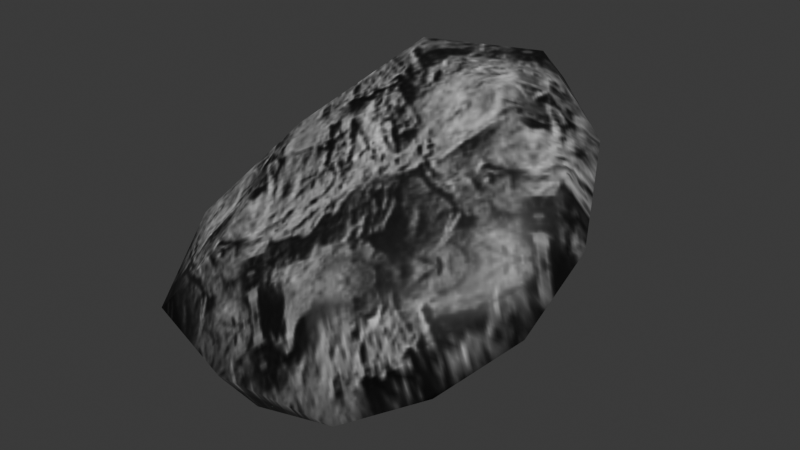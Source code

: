 # Source: source.blend  (saved by Blender 5.2.45; exported with 4.5.12 LTS)
import bpy
from mathutils import Matrix  # noqa: F401  (used for matrix-valued properties, if any)

bpy.ops.wm.read_factory_settings(use_empty=True)
scene = bpy.context.scene
scene.name = 'Stone01'

# ---- collections
col_collection = bpy.data.collections.new('Collection'); scene.collection.children.link(col_collection)

# ---- images (referenced by path relative to the original .blend; pixels are not part of the script)
import os
ASSET_DIR = os.environ.get("B2B_ASSET_DIR", "")  # directory of the original .blend (textures are referenced by path, not embedded)
HERE = os.path.dirname(os.path.abspath(__file__))  # packed textures are extracted next to this script under _unpacked/

def load_image(name, relpath, width, height, colorspace="sRGB"):
    """Load a texture the original file referenced (path relative to the .blend, or extracted next to this script)."""
    p = next((c for c in (os.path.join(HERE, relpath), os.path.join(ASSET_DIR, relpath)) if relpath and os.path.exists(c)), "")
    if p:
        img = bpy.data.images.load(p, check_existing=True)
        img.name = name
    else:  # same state as the original file: an image datablock whose file is absent (Cycles renders it pink)
        img = bpy.data.images.new(name, width, height)
        img.source = "FILE"
        img.filepath = "//" + (relpath or name)
    img.colorspace_settings.name = colorspace
    return img
img_ston01_jpg = load_image('ston01.jpg', '_unpacked/ston01.8a22aedf.jpg', 128, 128, 'sRGB')

# ---- materials (node trees are filled in below, after node groups)
mat_ston01_jpg = bpy.data.materials.new('ston01.jpg')
mat_ston01_jpg.diffuse_color = (0.5249, 0.6014, 0.7613, 1.0)

# ---- material node trees
mat_ston01_jpg.use_nodes = True; mat_ston01_jpg.node_tree.nodes.clear()
_N = mat_ston01_jpg.node_tree.nodes; _L = mat_ston01_jpg.node_tree.links
n0 = _N.new('ShaderNodeBsdfPrincipled'); n0.name = 'Principled BSDF'; n0.location = (-200, 100)
n0.inputs[10].default_value = 0.005
n1 = _N.new('ShaderNodeOutputMaterial'); n1.name = 'Material Output'; n1.location = (200, 100)
n2 = _N.new('ShaderNodeTexImage'); n2.name = 'Image Texture'; n2.location = (-600, 100)
n2.image = img_ston01_jpg
_L.new(n0.outputs[0], n1.inputs[0])
_L.new(n2.outputs[0], n0.inputs[0])
n1.is_active_output = True

# ---- world
world_world = bpy.data.worlds.new('World'); scene.world = world_world
world_world.use_nodes = True; world_world.node_tree.nodes.clear()
_N = world_world.node_tree.nodes; _L = world_world.node_tree.links
n0 = _N.new('ShaderNodeOutputWorld'); n0.name = 'World Output'; n0.location = (200, 100)
n1 = _N.new('ShaderNodeBackground'); n1.name = 'Background'; n1.location = (-200, 100)
n1.inputs[0].default_value = (0.05088, 0.05088, 0.05088, 1.0)
_L.new(n1.outputs[0], n0.inputs[0])
n0.is_active_output = True
world_world.color = (0.05088, 0.05088, 0.05088)
world_world.sun_shadow_jitter_overblur = 0.0

# ---- meshes
me_stone03 = bpy.data.meshes.new('Stone03')
me_stone03.from_pydata([(49.38, 7.102, 115.7), (90.79, 1.104, 90.5), (41.02, 54.59, 121.7), (102.0, 1.241, 57.98), (76.67, 52.09, 86.32), (24.55, 102.0, 91.91), (-9.085, 27.52, 124.8), (-18.42, 85.48, 104.0), (-47.88, 19.58, 88.07), (-2.386, -2.384, 106.7), (-58.36, -8.916, 79.63), (-53.99, -23.83, 71.24), (65.6, -25.82, 75.36), (2.935, -36.15, 70.22), (54.53, -49.87, 46.81), (92.97, -35.29, 51.16), (92.45, -27.99, 23.09), (85.86, 27.84, 47.84), (59.64, -49.75, -11.19), (67.47, -6.523, 7.531), (48.39, 45.75, 50.9), (40.44, 87.4, 68.12), (-18.05, 103.6, 70.86), (-0.3088, 69.56, 53.0), (-42.79, 56.52, 39.71), (-60.22, 52.69, 65.23), (-100.5, 17.46, 28.7), (-89.17, 35.19, 0.7949), (-128.8, -7.476, -20.53), (-117.9, -25.38, 17.0), (-76.16, -59.61, 17.56), (-126.6, -54.86, -33.39), (-59.4, -73.92, -38.82), (4.106, -70.6, 27.19), (60.91, -62.32, 20.31), (16.36, -69.81, -36.08), (-35.8, -8.423, -27.51), (-37.8, 28.17, 15.98), (16.35, 19.77, 27.15), (-105.2, -11.09, -34.37), (-57.32, -50.93, -69.81), (24.39, -33.52, -36.36)], [], [(0, 1, 2), (1, 3, 4), (1, 4, 2), (2, 4, 5), (0, 2, 6), (2, 5, 7), (2, 7, 6), (6, 7, 8), (0, 6, 9), (6, 8, 10), (6, 10, 9), (9, 10, 11), (0, 9, 12), (9, 11, 13), (9, 13, 12), (12, 13, 14), (0, 12, 1), (12, 14, 15), (12, 15, 1), (1, 15, 3), (3, 16, 17), (16, 18, 19), (16, 19, 17), (17, 19, 20), (5, 21, 22), (21, 20, 23), (21, 23, 22), (22, 23, 24), (8, 25, 26), (25, 24, 27), (25, 27, 26), (26, 27, 28), (11, 29, 30), (29, 28, 31), (29, 31, 30), (30, 31, 32), (14, 33, 34), (33, 32, 35), (33, 35, 34), (34, 35, 18), (20, 21, 17), (21, 5, 4), (21, 4, 17), (17, 4, 3), (24, 25, 22), (25, 8, 7), (25, 7, 22), (22, 7, 5), (28, 29, 26), (29, 11, 10), (29, 10, 26), (26, 10, 8), (32, 33, 30), (33, 14, 13), (33, 13, 30), (30, 13, 11), (18, 16, 34), (16, 3, 15), (16, 15, 34), (34, 15, 14), (36, 37, 38), (37, 24, 23), (37, 23, 38), (38, 23, 20), (36, 39, 37), (39, 28, 27), (39, 27, 37), (37, 27, 24), (36, 40, 39), (40, 32, 31), (40, 31, 39), (39, 31, 28), (36, 41, 40), (41, 18, 35), (41, 35, 40), (40, 35, 32), (36, 38, 41), (38, 20, 19), (38, 19, 41), (41, 19, 18)])
me_stone03.polygons.foreach_set('use_smooth', [True] * 80)
_uv = me_stone03.uv_layers.new(name='Float2')
_uv.uv.foreach_set('vector', [0.4387, 0.9089, 0.7322, 1.097, 0.1231, 1.051, 0.7322, 1.097, 0.9082, 1.126, 0.4177, 1.208, 0.7322, 1.097, 0.4177, 1.208, 0.1231, 1.051, 0.1231, 1.051, 0.4177, 1.208, -0.075, 1.104, 0.4387, 0.9089, 0.1231, 1.051, 0.0679, 0.658, 0.1231, 1.051, -0.075, 1.104, -0.1976, 0.8039, 0.1231, 1.051, -0.1976, 0.8039, 0.0679, 0.658, 0.0679, 0.658, -0.1976, 0.8039, 0.116, 0.3586, 0.4387, 0.9089, 0.0679, 0.658, 0.3313, 0.5601, 0.0679, 0.658, 0.116, 0.3586, 0.2666, 0.1773, 0.0679, 0.658, 0.2666, 0.1773, 0.3313, 0.5601, 0.3313, 0.5601, 0.2666, 0.1773, 0.3992, 0.1352, 0.4387, 0.9089, 0.3313, 0.5601, 0.8461, 0.8289, 0.3313, 0.5601, 0.3992, 0.1352, 0.6863, 0.4179, 0.3313, 0.5601, 0.6863, 0.4179, 0.8461, 0.8289, 0.8461, 0.8289, 0.6863, 0.4179, 1.053, 0.638, 0.4387, 0.9089, 0.8461, 0.8289, 0.7322, 1.097, 0.8461, 0.8289, 1.053, 0.638, 1.101, 0.9235, 0.8461, 0.8289, 1.101, 0.9235, 0.7322, 1.097, 0.7322, 1.097, 1.101, 0.9235, 0.9082, 1.126, 0.9082, 1.126, 1.175, 0.9161, 0.7437, 1.123, 1.175, 0.9161, 1.311, 0.6008, 1.028, 0.8356, 1.175, 0.9161, 1.028, 0.8356, 0.7437, 1.123, 0.7437, 1.123, 1.028, 0.8356, 0.4914, 0.9774, -0.075, 1.104, 0.1629, 1.112, -0.1583, 0.8377, 0.1629, 1.112, 0.4914, 0.9774, 0.1683, 0.7884, 0.1629, 1.112, 0.1683, 0.7884, -0.1583, 0.8377, -0.1583, 0.8377, 0.1683, 0.7884, 0.1334, 0.4749, 0.116, 0.3586, -0.0171, 0.3883, 0.1735, -0.0251, -0.0171, 0.3883, 0.1334, 0.4749, 0.2347, 0.0769, -0.0171, 0.3883, 0.2347, 0.0769, 0.1735, -0.0251, 0.1735, -0.0251, 0.2347, 0.0769, 0.4055, -0.344, 0.3992, 0.1352, 0.3894, -0.3064, 0.732, -0.195, 0.3894, -0.3064, 0.4055, -0.344, 0.7254, -0.5297, 0.3894, -0.3064, 0.7254, -0.5297, 0.732, -0.195, 0.732, -0.195, 0.7254, -0.5297, 1.106, -0.2184, 1.053, 0.638, 1.056, 0.2412, 1.255, 0.5961, 1.056, 0.2412, 1.106, -0.2184, 1.36, 0.242, 1.056, 0.2412, 1.36, 0.242, 1.255, 0.5961, 1.255, 0.5961, 1.36, 0.242, 1.311, 0.6008, 0.4914, 0.9774, 0.1629, 1.112, 0.7437, 1.123, 0.1629, 1.112, -0.075, 1.104, 0.4177, 1.208, 0.1629, 1.112, 0.4177, 1.208, 0.7437, 1.123, 0.7437, 1.123, 0.4177, 1.208, 0.9082, 1.126, 0.1334, 0.4749, -0.0171, 0.3883, -0.1583, 0.8377, -0.0171, 0.3883, 0.116, 0.3586, -0.1976, 0.8039, -0.0171, 0.3883, -0.1976, 0.8039, -0.1583, 0.8377, -0.1583, 0.8377, -0.1976, 0.8039, -0.075, 1.104, 0.4055, -0.344, 0.3894, -0.3064, 0.1735, -0.0251, 0.3894, -0.3064, 0.3992, 0.1352, 0.2666, 0.1773, 0.3894, -0.3064, 0.2666, 0.1773, 0.1735, -0.0251, 0.1735, -0.0251, 0.2666, 0.1773, 0.116, 0.3586, 1.106, -0.2184, 1.056, 0.2412, 0.732, -0.195, 1.056, 0.2412, 1.053, 0.638, 0.6863, 0.4179, 1.056, 0.2412, 0.6863, 0.4179, 0.732, -0.195, 0.732, -0.195, 0.6863, 0.4179, 0.3992, 0.1352, 1.311, 0.6008, 1.175, 0.9161, 1.255, 0.5961, 1.175, 0.9161, 0.9082, 1.126, 1.101, 0.9235, 1.175, 0.9161, 1.101, 0.9235, 1.255, 0.5961, 1.255, 0.5961, 1.101, 0.9235, 1.053, 0.638, 0.7917, 0.1859, 0.4049, 0.3666, 0.6098, 0.6625, 0.4049, 0.3666, 0.1334, 0.4749, 0.1683, 0.7884, 0.4049, 0.3666, 0.1683, 0.7884, 0.6098, 0.6625, 0.6098, 0.6625, 0.1683, 0.7884, 0.4914, 0.9774, 0.7917, 0.1859, 0.5715, -0.2368, 0.4049, 0.3666, 0.5715, -0.2368, 0.4055, -0.344, 0.2347, 0.0769, 0.5715, -0.2368, 0.2347, 0.0769, 0.4049, 0.3666, 0.4049, 0.3666, 0.2347, 0.0769, 0.1334, 0.4749, 0.7917, 0.1859, 1.117, -0.1533, 0.5715, -0.2368, 1.117, -0.1533, 1.106, -0.2184, 0.7254, -0.5297, 1.117, -0.1533, 0.7254, -0.5297, 0.5715, -0.2368, 0.5715, -0.2368, 0.7254, -0.5297, 0.4055, -0.344, 0.7917, 0.1859, 1.193, 0.429, 1.117, -0.1533, 1.193, 0.429, 1.311, 0.6008, 1.36, 0.242, 1.193, 0.429, 1.36, 0.242, 1.117, -0.1533, 1.117, -0.1533, 1.36, 0.242, 1.106, -0.2184, 0.7917, 0.1859, 0.6098, 0.6625, 1.193, 0.429, 0.6098, 0.6625, 0.4914, 0.9774, 1.028, 0.8356, 0.6098, 0.6625, 1.028, 0.8356, 1.193, 0.429, 1.193, 0.429, 1.028, 0.8356, 1.311, 0.6008])
me_stone03.materials.append(mat_ston01_jpg)
me_stone03.update()
me_stone03.normals_split_custom_set([tuple(v) for v in zip(*[iter([0.1516, -0.3833, 0.9111, 0.609, -0.2005, 0.7674, 0.2774, 0.1951, 0.9407, 0.609, -0.2005, 0.7674, 0.9922, 0.1244, -0.008614, 0.8102, 0.5249, 0.2609, 0.609, -0.2005, 0.7674, 0.8102, 0.5249, 0.2609, 0.2774, 0.1951, 0.9407, 0.2774, 0.1951, 0.9407, 0.8102, 0.5249, 0.2609, 0.3325, 0.8421, 0.4246, 0.1516, -0.3833, 0.9111, 0.2774, 0.1951, 0.9407, -0.2546, -0.1284, 0.9585, 0.2774, 0.1951, 0.9407, 0.3325, 0.8421, 0.4246, -0.4063, 0.4004, 0.8213, 0.2774, 0.1951, 0.9407, -0.4063, 0.4004, 0.8213, -0.2546, -0.1284, 0.9585, -0.2546, -0.1284, 0.9585, -0.4063, 0.4004, 0.8213, -0.6102, 0.07062, 0.7891, 0.1516, -0.3833, 0.9111, -0.2546, -0.1284, 0.9585, -0.0943, -0.5453, 0.8329, -0.2546, -0.1284, 0.9585, -0.6102, 0.07062, 0.7891, -0.4793, -0.2212, 0.8493, -0.2546, -0.1284, 0.9585, -0.4793, -0.2212, 0.8493, -0.0943, -0.5453, 0.8329, -0.0943, -0.5453, 0.8329, -0.4793, -0.2212, 0.8493, -0.2737, -0.5601, 0.7819, 0.1516, -0.3833, 0.9111, -0.0943, -0.5453, 0.8329, 0.1441, -0.634, 0.7598, -0.0943, -0.5453, 0.8329, -0.2737, -0.5601, 0.7819, -0.03611, -0.6568, 0.7532, -0.0943, -0.5453, 0.8329, -0.03611, -0.6568, 0.7532, 0.1441, -0.634, 0.7598, 0.1441, -0.634, 0.7598, -0.03611, -0.6568, 0.7532, 0.1436, -0.7184, 0.6806, 0.1516, -0.3833, 0.9111, 0.1441, -0.634, 0.7598, 0.609, -0.2005, 0.7674, 0.1441, -0.634, 0.7598, 0.1436, -0.7184, 0.6806, 0.6439, -0.6318, 0.4315, 0.1441, -0.634, 0.7598, 0.6439, -0.6318, 0.4315, 0.609, -0.2005, 0.7674, 0.609, -0.2005, 0.7674, 0.6439, -0.6318, 0.4315, 0.9922, 0.1244, -0.008614, 0.9922, 0.1244, -0.008614, 0.8219, -0.1266, -0.5553, 0.5768, 0.4855, -0.657, 0.8219, -0.1266, -0.5553, 0.6087, -0.2308, -0.7591, 0.3401, 0.4343, -0.8341, 0.8219, -0.1266, -0.5553, 0.3401, 0.4343, -0.8341, 0.5768, 0.4855, -0.657, 0.5768, 0.4855, -0.657, 0.3401, 0.4343, -0.8341, 0.1197, 0.4416, -0.8892, 0.3325, 0.8421, 0.4246, 0.3558, 0.6203, -0.6991, -0.2814, 0.8482, -0.4488, 0.3558, 0.6203, -0.6991, 0.1197, 0.4416, -0.8892, 0.1073, 0.4251, -0.8988, 0.3558, 0.6203, -0.6991, 0.1073, 0.4251, -0.8988, -0.2814, 0.8482, -0.4488, -0.2814, 0.8482, -0.4488, 0.1073, 0.4251, -0.8988, -0.1392, 0.6712, -0.7281, -0.6102, 0.07062, 0.7891, -0.7472, 0.6034, 0.2787, -0.7649, 0.3218, 0.5581, -0.7472, 0.6034, 0.2787, -0.1392, 0.6712, -0.7281, -0.3369, 0.7929, -0.5077, -0.7472, 0.6034, 0.2787, -0.3369, 0.7929, -0.5077, -0.7649, 0.3218, 0.5581, -0.7649, 0.3218, 0.5581, -0.3369, 0.7929, -0.5077, -0.8797, 0.4191, -0.2246, -0.2737, -0.5601, 0.7819, -0.6856, -0.2631, 0.6788, -0.2729, -0.7589, 0.5913, -0.6856, -0.2631, 0.6788, -0.8797, 0.4191, -0.2246, -0.7457, -0.5512, -0.3743, -0.6856, -0.2631, 0.6788, -0.7457, -0.5512, -0.3743, -0.2729, -0.7589, 0.5913, -0.2729, -0.7589, 0.5913, -0.7457, -0.5512, -0.3743, -0.1204, -0.9771, -0.1755, 0.1436, -0.7184, 0.6806, 0.02259, -0.894, 0.4476, 0.4821, -0.8742, 0.0587, 0.02259, -0.894, 0.4476, -0.1204, -0.9771, -0.1755, 0.3164, -0.7391, -0.5947, 0.02259, -0.894, 0.4476, 0.3164, -0.7391, -0.5947, 0.4821, -0.8742, 0.0587, 0.4821, -0.8742, 0.0587, 0.3164, -0.7391, -0.5947, 0.6087, -0.2308, -0.7591, 0.1197, 0.4416, -0.8892, 0.3558, 0.6203, -0.6991, 0.5768, 0.4855, -0.657, 0.3558, 0.6203, -0.6991, 0.3325, 0.8421, 0.4246, 0.8102, 0.5249, 0.2609, 0.3558, 0.6203, -0.6991, 0.8102, 0.5249, 0.2609, 0.5768, 0.4855, -0.657, 0.5768, 0.4855, -0.657, 0.8102, 0.5249, 0.2609, 0.9922, 0.1244, -0.008614, -0.1392, 0.6712, -0.7281, -0.7472, 0.6034, 0.2787, -0.2814, 0.8482, -0.4488, -0.7472, 0.6034, 0.2787, -0.6102, 0.07062, 0.7891, -0.4063, 0.4004, 0.8213, -0.7472, 0.6034, 0.2787, -0.4063, 0.4004, 0.8213, -0.2814, 0.8482, -0.4488, -0.2814, 0.8482, -0.4488, -0.4063, 0.4004, 0.8213, 0.3325, 0.8421, 0.4246, -0.8797, 0.4191, -0.2246, -0.6856, -0.2631, 0.6788, -0.7649, 0.3218, 0.5581, -0.6856, -0.2631, 0.6788, -0.2737, -0.5601, 0.7819, -0.4793, -0.2212, 0.8493, -0.6856, -0.2631, 0.6788, -0.4793, -0.2212, 0.8493, -0.7649, 0.3218, 0.5581, -0.7649, 0.3218, 0.5581, -0.4793, -0.2212, 0.8493, -0.6102, 0.07062, 0.7891, -0.1204, -0.9771, -0.1755, 0.02259, -0.894, 0.4476, -0.2729, -0.7589, 0.5913, 0.02259, -0.894, 0.4476, 0.1436, -0.7184, 0.6806, -0.03611, -0.6568, 0.7532, 0.02259, -0.894, 0.4476, -0.03611, -0.6568, 0.7532, -0.2729, -0.7589, 0.5913, -0.2729, -0.7589, 0.5913, -0.03611, -0.6568, 0.7532, -0.2737, -0.5601, 0.7819, 0.6087, -0.2308, -0.7591, 0.8219, -0.1266, -0.5553, 0.4821, -0.8742, 0.0587, 0.8219, -0.1266, -0.5553, 0.9922, 0.1244, -0.008614, 0.6439, -0.6318, 0.4315, 0.8219, -0.1266, -0.5553, 0.6439, -0.6318, 0.4315, 0.4821, -0.8742, 0.0587, 0.4821, -0.8742, 0.0587, 0.6439, -0.6318, 0.4315, 0.1436, -0.7184, 0.6806, 0.1143, 0.6186, -0.7773, 0.1526, 0.5428, -0.8259, 0.1483, 0.5618, -0.8138, 0.1526, 0.5428, -0.8259, -0.1392, 0.6712, -0.7281, 0.1073, 0.4251, -0.8988, 0.1526, 0.5428, -0.8259, 0.1073, 0.4251, -0.8988, 0.1483, 0.5618, -0.8138, 0.1483, 0.5618, -0.8138, 0.1073, 0.4251, -0.8988, 0.1197, 0.4416, -0.8892, 0.1143, 0.6186, -0.7773, -0.1158, 0.452, -0.8845, 0.1526, 0.5428, -0.8259, -0.1158, 0.452, -0.8845, -0.8797, 0.4191, -0.2246, -0.3369, 0.7929, -0.5077, -0.1158, 0.452, -0.8845, -0.3369, 0.7929, -0.5077, 0.1526, 0.5428, -0.8259, 0.1526, 0.5428, -0.8259, -0.3369, 0.7929, -0.5077, -0.1392, 0.6712, -0.7281, 0.1143, 0.6186, -0.7773, -0.01601, -0.01771, -0.9997, -0.1158, 0.452, -0.8845, -0.01601, -0.01771, -0.9997, -0.1204, -0.9771, -0.1755, -0.7457, -0.5512, -0.3743, -0.01601, -0.01771, -0.9997, -0.7457, -0.5512, -0.3743, -0.1158, 0.452, -0.8845, -0.1158, 0.452, -0.8845, -0.7457, -0.5512, -0.3743, -0.8797, 0.4191, -0.2246, 0.1143, 0.6186, -0.7773, 0.2943, 0.3504, -0.8892, -0.01601, -0.01771, -0.9997, 0.2943, 0.3504, -0.8892, 0.6087, -0.2308, -0.7591, 0.3164, -0.7391, -0.5947, 0.2943, 0.3504, -0.8892, 0.3164, -0.7391, -0.5947, -0.01601, -0.01771, -0.9997, -0.01601, -0.01771, -0.9997, 0.3164, -0.7391, -0.5947, -0.1204, -0.9771, -0.1755, 0.1143, 0.6186, -0.7773, 0.1483, 0.5618, -0.8138, 0.2943, 0.3504, -0.8892, 0.1483, 0.5618, -0.8138, 0.1197, 0.4416, -0.8892, 0.3401, 0.4343, -0.8341, 0.1483, 0.5618, -0.8138, 0.3401, 0.4343, -0.8341, 0.2943, 0.3504, -0.8892, 0.2943, 0.3504, -0.8892, 0.3401, 0.4343, -0.8341, 0.6087, -0.2308, -0.7591])] * 3)])
arm_stone03_skeleton = bpy.data.armatures.new('Stone03_skeleton')  # bones are not reproduced

# ---- objects
ob_stone03_skeleton = bpy.data.objects.new('Stone03_skeleton', arm_stone03_skeleton)
ob_stone03 = bpy.data.objects.new('Stone03', me_stone03)

# ---- transforms, parenting, visibility, modifiers, constraints
ob_stone03_skeleton.location = (0.0, 0.0, 0.0)
ob_stone03_skeleton.show_in_front = True
ob_stone03.parent = ob_stone03_skeleton
ob_stone03.location = (0.0, 0.0, 0.0)
_vg = ob_stone03.vertex_groups.new(name='GeoSphere01')
_vg.add([0, 1, 2, 3, 4, 5, 6, 7, 8, 9, 10, 11, 12, 13, 14, 15, 16, 17, 18, 19, 20, 21, 22, 23, 24, 25, 26, 27, 28, 29, 30, 31, 32, 33, 34, 35, 36, 37, 38, 39, 40, 41], 1.0, 'REPLACE')
_m = ob_stone03.modifiers.new('Armature', 'ARMATURE')
_m.object = ob_stone03_skeleton

# ---- collection membership
scene.collection.objects.link(ob_stone03_skeleton)
scene.collection.objects.link(ob_stone03)

# ---- scene / render settings (as saved in the file)
scene.frame_start = 0; scene.frame_end = 0; scene.frame_set(0)
scene.render.engine = 'BLENDER_EEVEE_NEXT'
scene.render.bake_bias = 0.0
scene.render.bake_samples = 0
scene.render.compositor_device = 'GPU'
scene.eevee.use_volume_custom_range = False
scene.eevee.fast_gi_thickness_near = 0.1
scene.eevee.fast_gi_thickness_far = 0.0
scene.eevee.ray_tracing_options.screen_trace_thickness = 0.1
bpy.context.view_layer.update()

# ---- added for rendering (the .blend has no active camera and no usable light): camera, sun
cam_auto = bpy.data.cameras.new('AutoCamera')
cam_auto.lens = 50.0
cam_auto.sensor_width = 36.0
cam_auto.clip_end = 5687.0
ob_auto_camera = bpy.data.objects.new('AutoCamera', cam_auto)
scene.collection.objects.link(ob_auto_camera)
ob_auto_camera.location = (310.664, -374.019, 286.747)
ob_auto_camera.rotation_euler = (1.09748, -7.21219e-08, 0.694738)
scene.camera = ob_auto_camera
light_auto_sun = bpy.data.lights.new('AutoSun', 'SUN')
light_auto_sun.energy = 3.0
light_auto_sun.angle = 0.0523599
ob_auto_sun = bpy.data.objects.new('AutoSun', light_auto_sun)
scene.collection.objects.link(ob_auto_sun)
ob_auto_sun.rotation_euler = (0.872665, 0.174533, 0.523599)
bpy.context.view_layer.update()

